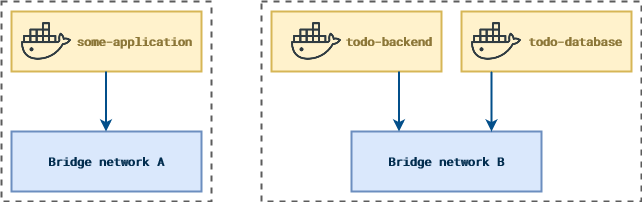

The diagram above was exported from draw.io. Its source (the exported page's mxGraphModel, read from the mxfile embedded in the PNG):
<mxGraphModel dx="880" dy="470" grid="1" gridSize="10" guides="1" tooltips="1" connect="1" arrows="1" fold="1" page="1" pageScale="1" pageWidth="827" pageHeight="1169" math="0" shadow="0">
  <root>
    <mxCell id="0" />
    <mxCell id="1" parent="0" />
    <mxCell id="-Ik5gdYUGaknEOmp64qt-12" value="" style="rounded=0;whiteSpace=wrap;html=1;strokeWidth=2;dashed=1;strokeColor=#5C5C5C;" vertex="1" parent="1">
      <mxGeometry x="370" y="10" width="380" height="200" as="geometry" />
    </mxCell>
    <mxCell id="-Ik5gdYUGaknEOmp64qt-11" value="" style="rounded=0;whiteSpace=wrap;html=1;dashed=1;strokeWidth=2;strokeColor=#5C5C5C;" vertex="1" parent="1">
      <mxGeometry x="110" y="10" width="210" height="200" as="geometry" />
    </mxCell>
    <mxCell id="-Ik5gdYUGaknEOmp64qt-1" value="&lt;font data-font-src=&quot;https://fonts.googleapis.com/css?family=Roboto+Mono&quot; face=&quot;Roboto Mono&quot; color=&quot;#022d4f&quot;&gt;&lt;b&gt;Bridge network A&lt;/b&gt;&lt;/font&gt;" style="rounded=0;whiteSpace=wrap;html=1;fillColor=#dae8fc;strokeColor=#6c8ebf;strokeWidth=2;" vertex="1" parent="1">
      <mxGeometry x="120" y="140" width="190" height="60" as="geometry" />
    </mxCell>
    <mxCell id="-Ik5gdYUGaknEOmp64qt-2" value="&lt;font data-font-src=&quot;https://fonts.googleapis.com/css?family=Roboto+Mono&quot; face=&quot;Roboto Mono&quot; color=&quot;#022d4f&quot;&gt;&lt;b&gt;Bridge network B&lt;br&gt;&lt;/b&gt;&lt;/font&gt;" style="rounded=0;whiteSpace=wrap;html=1;fillColor=#dae8fc;strokeColor=#6c8ebf;strokeWidth=2;" vertex="1" parent="1">
      <mxGeometry x="460" y="140" width="190" height="60" as="geometry" />
    </mxCell>
    <mxCell id="-Ik5gdYUGaknEOmp64qt-3" value="&lt;div align=&quot;right&quot;&gt;&lt;font color=&quot;#8c7738&quot;&gt;&lt;b&gt;&lt;font data-font-src=&quot;https://fonts.googleapis.com/css?family=Roboto+Mono&quot; face=&quot;Roboto Mono&quot;&gt;todo-backend&amp;nbsp; &lt;br&gt;&lt;/font&gt;&lt;/b&gt;&lt;/font&gt;&lt;/div&gt;" style="rounded=0;whiteSpace=wrap;html=1;fillColor=#fff2cc;strokeColor=#d6b656;strokeWidth=2;align=right;" vertex="1" parent="1">
      <mxGeometry x="380" y="20" width="170" height="60" as="geometry" />
    </mxCell>
    <mxCell id="-Ik5gdYUGaknEOmp64qt-4" value="&lt;div align=&quot;right&quot;&gt;&lt;b&gt;&lt;font data-font-src=&quot;https://fonts.googleapis.com/css?family=Roboto+Mono&quot; face=&quot;Roboto Mono&quot; color=&quot;#8c7738&quot;&gt;todo-database&amp;nbsp; &lt;br&gt;&lt;/font&gt;&lt;/b&gt;&lt;/div&gt;" style="rounded=0;whiteSpace=wrap;html=1;fillColor=#fff2cc;strokeColor=#d6b656;strokeWidth=2;align=right;" vertex="1" parent="1">
      <mxGeometry x="570" y="20" width="170" height="60" as="geometry" />
    </mxCell>
    <mxCell id="-Ik5gdYUGaknEOmp64qt-5" value="" style="shape=image;html=1;verticalAlign=top;verticalLabelPosition=bottom;labelBackgroundColor=#ffffff;imageAspect=0;aspect=fixed;image=https://cdn0.iconfinder.com/data/icons/social-media-2104/24/social_media_social_media_logo_docker-128.png" vertex="1" parent="1">
      <mxGeometry x="400" y="25" width="50" height="50" as="geometry" />
    </mxCell>
    <mxCell id="-Ik5gdYUGaknEOmp64qt-6" value="" style="shape=image;html=1;verticalAlign=top;verticalLabelPosition=bottom;labelBackgroundColor=#ffffff;imageAspect=0;aspect=fixed;image=https://cdn0.iconfinder.com/data/icons/social-media-2104/24/social_media_social_media_logo_docker-128.png" vertex="1" parent="1">
      <mxGeometry x="580" y="25" width="50" height="50" as="geometry" />
    </mxCell>
    <mxCell id="-Ik5gdYUGaknEOmp64qt-7" value="" style="endArrow=classic;html=1;rounded=0;strokeWidth=2;exitX=0.75;exitY=1;exitDx=0;exitDy=0;entryX=0.25;entryY=0;entryDx=0;entryDy=0;strokeColor=#034F8A;" edge="1" parent="1" source="-Ik5gdYUGaknEOmp64qt-3" target="-Ik5gdYUGaknEOmp64qt-2">
      <mxGeometry width="50" height="50" relative="1" as="geometry">
        <mxPoint x="430" y="320" as="sourcePoint" />
        <mxPoint x="480" y="270" as="targetPoint" />
      </mxGeometry>
    </mxCell>
    <mxCell id="-Ik5gdYUGaknEOmp64qt-8" value="" style="endArrow=classic;html=1;rounded=0;strokeWidth=2;exitX=0.75;exitY=1;exitDx=0;exitDy=0;entryX=0.25;entryY=0;entryDx=0;entryDy=0;strokeColor=#034F8A;" edge="1" parent="1">
      <mxGeometry width="50" height="50" relative="1" as="geometry">
        <mxPoint x="600" y="80" as="sourcePoint" />
        <mxPoint x="600" y="140" as="targetPoint" />
      </mxGeometry>
    </mxCell>
    <mxCell id="-Ik5gdYUGaknEOmp64qt-9" value="&lt;div align=&quot;right&quot;&gt;&lt;font face=&quot;Roboto Mono&quot; color=&quot;#8c7738&quot;&gt;&lt;b&gt;&lt;font data-font-src=&quot;https://fonts.googleapis.com/css?family=Roboto+Mono&quot;&gt;some-application&amp;nbsp; &lt;br&gt;&lt;/font&gt;&lt;/b&gt;&lt;/font&gt;&lt;/div&gt;" style="rounded=0;whiteSpace=wrap;html=1;fillColor=#fff2cc;strokeColor=#d6b656;strokeWidth=2;align=right;" vertex="1" parent="1">
      <mxGeometry x="120" y="20" width="190" height="60" as="geometry" />
    </mxCell>
    <mxCell id="-Ik5gdYUGaknEOmp64qt-10" value="" style="shape=image;html=1;verticalAlign=top;verticalLabelPosition=bottom;labelBackgroundColor=#ffffff;imageAspect=0;aspect=fixed;image=https://cdn0.iconfinder.com/data/icons/social-media-2104/24/social_media_social_media_logo_docker-128.png" vertex="1" parent="1">
      <mxGeometry x="130" y="25" width="50" height="50" as="geometry" />
    </mxCell>
    <mxCell id="-Ik5gdYUGaknEOmp64qt-13" value="" style="endArrow=classic;html=1;rounded=0;strokeWidth=2;exitX=0.75;exitY=1;exitDx=0;exitDy=0;entryX=0.25;entryY=0;entryDx=0;entryDy=0;strokeColor=#034F8A;" edge="1" parent="1">
      <mxGeometry width="50" height="50" relative="1" as="geometry">
        <mxPoint x="214.5" y="80" as="sourcePoint" />
        <mxPoint x="214.5" y="140" as="targetPoint" />
      </mxGeometry>
    </mxCell>
  </root>
</mxGraphModel>